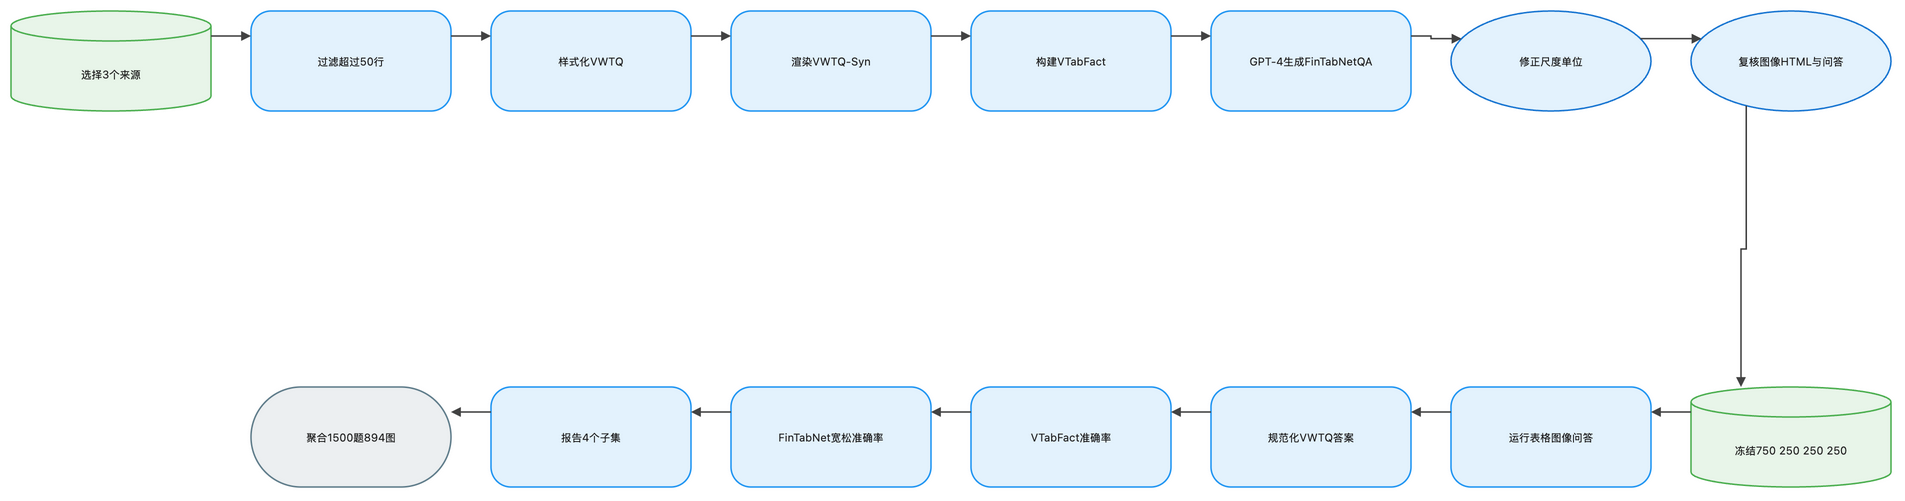

The diagram above was exported from draw.io. Its source (the exported page's mxGraphModel, read from the mxfile embedded in the PNG):
<mxGraphModel dx="1120" dy="720" grid="1" gridSize="8" guides="1" tooltips="1" connect="1" arrows="1" fold="1" page="1" pageScale="1" pageWidth="1888" pageHeight="552" math="1" background="#FFFFFF">
  <root>
    <mxCell id="0" />
    <mxCell id="1" parent="0" />
    <mxCell id="2" value="选择3个来源" style="shape=cylinder3;boundedLbl=1;backgroundOutline=1;size=15;html=1;whiteSpace=wrap;fillColor=#E8F5E9;strokeColor=#4CAF50;strokeWidth=1.5;fontColor=#212121;fontSize=11;fontFamily=Inter, Roboto, system-ui, -apple-system, sans-serif;verticalAlign=middle;align=center" vertex="1" parent="1">
      <mxGeometry x="-72" y="-8" width="200" height="100" as="geometry" />
    </mxCell>
    <mxCell id="3" value="过滤超过50行" style="rounded=1;arcSize=20;html=1;whiteSpace=wrap;fillColor=#E3F2FD;strokeColor=#2196F3;strokeWidth=1.5;fontColor=#212121;fontSize=11;fontFamily=Inter, Roboto, system-ui, -apple-system, sans-serif;verticalAlign=middle;align=center" vertex="1" parent="1">
      <mxGeometry x="168" y="-8" width="200" height="100" as="geometry" />
    </mxCell>
    <mxCell id="4" value="样式化VWTQ" style="rounded=1;arcSize=20;html=1;whiteSpace=wrap;fillColor=#E3F2FD;strokeColor=#2196F3;strokeWidth=1.5;fontColor=#212121;fontSize=11;fontFamily=Inter, Roboto, system-ui, -apple-system, sans-serif;verticalAlign=middle;align=center" vertex="1" parent="1">
      <mxGeometry x="408" y="-8" width="200" height="100" as="geometry" />
    </mxCell>
    <mxCell id="5" value="渲染VWTQ-Syn" style="rounded=1;arcSize=20;html=1;whiteSpace=wrap;fillColor=#E3F2FD;strokeColor=#2196F3;strokeWidth=1.5;fontColor=#212121;fontSize=11;fontFamily=Inter, Roboto, system-ui, -apple-system, sans-serif;verticalAlign=middle;align=center" vertex="1" parent="1">
      <mxGeometry x="648" y="-8" width="200" height="100" as="geometry" />
    </mxCell>
    <mxCell id="6" value="构建VTabFact" style="rounded=1;arcSize=20;html=1;whiteSpace=wrap;fillColor=#E3F2FD;strokeColor=#2196F3;strokeWidth=1.5;fontColor=#212121;fontSize=11;fontFamily=Inter, Roboto, system-ui, -apple-system, sans-serif;verticalAlign=middle;align=center" vertex="1" parent="1">
      <mxGeometry x="888" y="-8" width="200" height="100" as="geometry" />
    </mxCell>
    <mxCell id="7" value="GPT-4生成FinTabNetQA" style="rounded=1;arcSize=20;html=1;whiteSpace=wrap;fillColor=#E3F2FD;strokeColor=#2196F3;strokeWidth=1.5;fontColor=#212121;fontSize=11;fontFamily=Inter, Roboto, system-ui, -apple-system, sans-serif;verticalAlign=middle;align=center" vertex="1" parent="1">
      <mxGeometry x="1128" y="-8" width="200" height="100" as="geometry" />
    </mxCell>
    <mxCell id="8" value="修正尺度单位" style="ellipse;html=1;whiteSpace=wrap;fillColor=#E3F2FD;strokeColor=#1976D2;strokeWidth=1.5;fontColor=#212121;fontSize=11;fontFamily=Inter, Roboto, system-ui, -apple-system, sans-serif;verticalAlign=middle;align=center" vertex="1" parent="1">
      <mxGeometry x="1368" y="-8" width="200" height="100" as="geometry" />
    </mxCell>
    <mxCell id="9" value="复核图像HTML与问答" style="ellipse;html=1;whiteSpace=wrap;fillColor=#E3F2FD;strokeColor=#1976D2;strokeWidth=1.5;fontColor=#212121;fontSize=11;fontFamily=Inter, Roboto, system-ui, -apple-system, sans-serif;verticalAlign=middle;align=center" vertex="1" parent="1">
      <mxGeometry x="1608" y="-8" width="200" height="100" as="geometry" />
    </mxCell>
    <mxCell id="10" value="冻结750 250 250 250" style="shape=cylinder3;boundedLbl=1;backgroundOutline=1;size=15;html=1;whiteSpace=wrap;fillColor=#E8F5E9;strokeColor=#4CAF50;strokeWidth=1.5;fontColor=#212121;fontSize=11;fontFamily=Inter, Roboto, system-ui, -apple-system, sans-serif;verticalAlign=middle;align=center" vertex="1" parent="1">
      <mxGeometry x="1608" y="368" width="200" height="100" as="geometry" />
    </mxCell>
    <mxCell id="11" value="运行表格图像问答" style="rounded=1;arcSize=20;html=1;whiteSpace=wrap;fillColor=#E3F2FD;strokeColor=#2196F3;strokeWidth=1.5;fontColor=#212121;fontSize=11;fontFamily=Inter, Roboto, system-ui, -apple-system, sans-serif;verticalAlign=middle;align=center" vertex="1" parent="1">
      <mxGeometry x="1368" y="368" width="200" height="100" as="geometry" />
    </mxCell>
    <mxCell id="12" value="规范化VWTQ答案" style="rounded=1;arcSize=20;html=1;whiteSpace=wrap;fillColor=#E3F2FD;strokeColor=#2196F3;strokeWidth=1.5;fontColor=#212121;fontSize=11;fontFamily=Inter, Roboto, system-ui, -apple-system, sans-serif;verticalAlign=middle;align=center" vertex="1" parent="1">
      <mxGeometry x="1128" y="368" width="200" height="100" as="geometry" />
    </mxCell>
    <mxCell id="13" value="VTabFact准确率" style="rounded=1;arcSize=20;html=1;whiteSpace=wrap;fillColor=#E3F2FD;strokeColor=#2196F3;strokeWidth=1.5;fontColor=#212121;fontSize=11;fontFamily=Inter, Roboto, system-ui, -apple-system, sans-serif;verticalAlign=middle;align=center" vertex="1" parent="1">
      <mxGeometry x="888" y="368" width="200" height="100" as="geometry" />
    </mxCell>
    <mxCell id="14" value="FinTabNet宽松准确率" style="rounded=1;arcSize=20;html=1;whiteSpace=wrap;fillColor=#E3F2FD;strokeColor=#2196F3;strokeWidth=1.5;fontColor=#212121;fontSize=11;fontFamily=Inter, Roboto, system-ui, -apple-system, sans-serif;verticalAlign=middle;align=center" vertex="1" parent="1">
      <mxGeometry x="648" y="368" width="200" height="100" as="geometry" />
    </mxCell>
    <mxCell id="15" value="报告4个子集" style="rounded=1;arcSize=20;html=1;whiteSpace=wrap;fillColor=#E3F2FD;strokeColor=#2196F3;strokeWidth=1.5;fontColor=#212121;fontSize=11;fontFamily=Inter, Roboto, system-ui, -apple-system, sans-serif;verticalAlign=middle;align=center" vertex="1" parent="1">
      <mxGeometry x="408" y="368" width="200" height="100" as="geometry" />
    </mxCell>
    <mxCell id="16" value="聚合1500题894图" style="rounded=1;arcSize=50;html=1;whiteSpace=wrap;fillColor=#ECEFF1;strokeColor=#607D8B;strokeWidth=1.5;fontColor=#212121;fontSize=11;fontFamily=Inter, Roboto, system-ui, -apple-system, sans-serif;verticalAlign=middle;align=center" vertex="1" parent="1">
      <mxGeometry x="168" y="368" width="200" height="100" as="geometry" />
    </mxCell>
    <mxCell id="17" value="" style="edgeStyle=orthogonalEdgeStyle;rounded=0;orthogonalLoop=1;jettySize=auto;html=1;strokeColor=#424242;strokeWidth=1.5;endArrow=block;endFill=1;exitX=1;exitY=0.25;exitDx=0;exitDy=0;entryX=0;entryY=0.25;entryDx=0;entryDy=0;jumpStyle=arc;jumpSize=8" edge="1" parent="1" source="2" target="3">
      <mxGeometry relative="1" as="geometry" />
    </mxCell>
    <mxCell id="18" value="" style="edgeStyle=orthogonalEdgeStyle;rounded=0;orthogonalLoop=1;jettySize=auto;html=1;strokeColor=#424242;strokeWidth=1.5;endArrow=block;endFill=1;exitX=1;exitY=0.25;exitDx=0;exitDy=0;entryX=0;entryY=0.25;entryDx=0;entryDy=0;jumpStyle=arc;jumpSize=8" edge="1" parent="1" source="3" target="4">
      <mxGeometry relative="1" as="geometry" />
    </mxCell>
    <mxCell id="19" value="" style="edgeStyle=orthogonalEdgeStyle;rounded=0;orthogonalLoop=1;jettySize=auto;html=1;strokeColor=#424242;strokeWidth=1.5;endArrow=block;endFill=1;exitX=1;exitY=0.25;exitDx=0;exitDy=0;entryX=0;entryY=0.25;entryDx=0;entryDy=0;jumpStyle=arc;jumpSize=8" edge="1" parent="1" source="4" target="5">
      <mxGeometry relative="1" as="geometry" />
    </mxCell>
    <mxCell id="20" value="" style="edgeStyle=orthogonalEdgeStyle;rounded=0;orthogonalLoop=1;jettySize=auto;html=1;strokeColor=#424242;strokeWidth=1.5;endArrow=block;endFill=1;exitX=1;exitY=0.25;exitDx=0;exitDy=0;entryX=0;entryY=0.25;entryDx=0;entryDy=0;jumpStyle=arc;jumpSize=8" edge="1" parent="1" source="5" target="6">
      <mxGeometry relative="1" as="geometry" />
    </mxCell>
    <mxCell id="21" value="" style="edgeStyle=orthogonalEdgeStyle;rounded=0;orthogonalLoop=1;jettySize=auto;html=1;strokeColor=#424242;strokeWidth=1.5;endArrow=block;endFill=1;exitX=1;exitY=0.25;exitDx=0;exitDy=0;entryX=0;entryY=0.25;entryDx=0;entryDy=0;jumpStyle=arc;jumpSize=8" edge="1" parent="1" source="6" target="7">
      <mxGeometry relative="1" as="geometry" />
    </mxCell>
    <mxCell id="22" value="" style="edgeStyle=orthogonalEdgeStyle;rounded=0;orthogonalLoop=1;jettySize=auto;html=1;strokeColor=#424242;strokeWidth=1.5;endArrow=block;endFill=1;exitX=1;exitY=0.25;exitDx=0;exitDy=0;entryX=0;entryY=0.25;entryDx=0;entryDy=0;jumpStyle=arc;jumpSize=8" edge="1" parent="1" source="7" target="8">
      <mxGeometry relative="1" as="geometry" />
    </mxCell>
    <mxCell id="23" value="" style="edgeStyle=orthogonalEdgeStyle;rounded=0;orthogonalLoop=1;jettySize=auto;html=1;strokeColor=#424242;strokeWidth=1.5;endArrow=block;endFill=1;exitX=1;exitY=0.25;exitDx=0;exitDy=0;entryX=0;entryY=0.25;entryDx=0;entryDy=0;jumpStyle=arc;jumpSize=8" edge="1" parent="1" source="8" target="9">
      <mxGeometry relative="1" as="geometry" />
    </mxCell>
    <mxCell id="24" value="" style="edgeStyle=orthogonalEdgeStyle;rounded=0;orthogonalLoop=1;jettySize=auto;html=1;strokeColor=#424242;strokeWidth=1.5;endArrow=block;endFill=1;exitX=0.25;exitY=1;exitDx=0;exitDy=0;entryX=0.25;entryY=0;entryDx=0;entryDy=0;jumpStyle=arc;jumpSize=8" edge="1" parent="1" source="9" target="10">
      <mxGeometry relative="1" as="geometry" />
    </mxCell>
    <mxCell id="25" value="" style="edgeStyle=orthogonalEdgeStyle;rounded=0;orthogonalLoop=1;jettySize=auto;html=1;strokeColor=#424242;strokeWidth=1.5;endArrow=block;endFill=1;exitX=0;exitY=0.25;exitDx=0;exitDy=0;entryX=1;entryY=0.25;entryDx=0;entryDy=0;jumpStyle=arc;jumpSize=8" edge="1" parent="1" source="10" target="11">
      <mxGeometry relative="1" as="geometry" />
    </mxCell>
    <mxCell id="26" value="" style="edgeStyle=orthogonalEdgeStyle;rounded=0;orthogonalLoop=1;jettySize=auto;html=1;strokeColor=#424242;strokeWidth=1.5;endArrow=block;endFill=1;exitX=0;exitY=0.25;exitDx=0;exitDy=0;entryX=1;entryY=0.25;entryDx=0;entryDy=0;jumpStyle=arc;jumpSize=8" edge="1" parent="1" source="11" target="12">
      <mxGeometry relative="1" as="geometry" />
    </mxCell>
    <mxCell id="27" value="" style="edgeStyle=orthogonalEdgeStyle;rounded=0;orthogonalLoop=1;jettySize=auto;html=1;strokeColor=#424242;strokeWidth=1.5;endArrow=block;endFill=1;exitX=0;exitY=0.25;exitDx=0;exitDy=0;entryX=1;entryY=0.25;entryDx=0;entryDy=0;jumpStyle=arc;jumpSize=8" edge="1" parent="1" source="12" target="13">
      <mxGeometry relative="1" as="geometry" />
    </mxCell>
    <mxCell id="28" value="" style="edgeStyle=orthogonalEdgeStyle;rounded=0;orthogonalLoop=1;jettySize=auto;html=1;strokeColor=#424242;strokeWidth=1.5;endArrow=block;endFill=1;exitX=0;exitY=0.25;exitDx=0;exitDy=0;entryX=1;entryY=0.25;entryDx=0;entryDy=0;jumpStyle=arc;jumpSize=8" edge="1" parent="1" source="13" target="14">
      <mxGeometry relative="1" as="geometry" />
    </mxCell>
    <mxCell id="29" value="" style="edgeStyle=orthogonalEdgeStyle;rounded=0;orthogonalLoop=1;jettySize=auto;html=1;strokeColor=#424242;strokeWidth=1.5;endArrow=block;endFill=1;exitX=0;exitY=0.25;exitDx=0;exitDy=0;entryX=1;entryY=0.25;entryDx=0;entryDy=0;jumpStyle=arc;jumpSize=8" edge="1" parent="1" source="14" target="15">
      <mxGeometry relative="1" as="geometry" />
    </mxCell>
    <mxCell id="30" value="" style="edgeStyle=orthogonalEdgeStyle;rounded=0;orthogonalLoop=1;jettySize=auto;html=1;strokeColor=#424242;strokeWidth=1.5;endArrow=block;endFill=1;exitX=0;exitY=0.25;exitDx=0;exitDy=0;entryX=1;entryY=0.25;entryDx=0;entryDy=0;jumpStyle=arc;jumpSize=8" edge="1" parent="1" source="15" target="16">
      <mxGeometry relative="1" as="geometry" />
    </mxCell>
  </root>
</mxGraphModel>